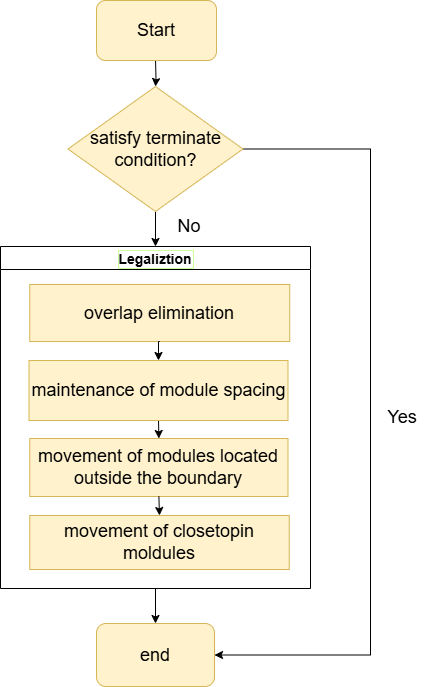

The diagram above was exported from draw.io. Its source (the exported page's mxGraphModel, read from the mxfile embedded in the PNG):
<mxGraphModel dx="2058" dy="1146" grid="0" gridSize="10" guides="1" tooltips="1" connect="1" arrows="1" fold="1" page="1" pageScale="1" pageWidth="827" pageHeight="1169" background="#ffffff" math="0" shadow="0">
  <root>
    <mxCell id="0" />
    <mxCell id="1" parent="0" />
    <mxCell id="XtKV1b8mycSrzpj5dY8--13" style="edgeStyle=orthogonalEdgeStyle;rounded=0;orthogonalLoop=1;jettySize=auto;html=1;exitX=0.5;exitY=1;exitDx=0;exitDy=0;" edge="1" parent="1" source="XtKV1b8mycSrzpj5dY8--6" target="XtKV1b8mycSrzpj5dY8--20">
      <mxGeometry relative="1" as="geometry">
        <mxPoint x="390" y="680" as="targetPoint" />
      </mxGeometry>
    </mxCell>
    <mxCell id="XtKV1b8mycSrzpj5dY8--6" value="Legaliztion" style="swimlane;startSize=23;fontSize=14;labelBackgroundColor=default;labelBorderColor=#CCFF99;" vertex="1" parent="1">
      <mxGeometry x="235" y="309" width="310" height="342" as="geometry" />
    </mxCell>
    <mxCell id="IJBsEK-qsMi7pcx6uqHf-14" value="&lt;font style=&quot;font-size: 18px;&quot;&gt;movement of closetopin moldules&lt;/font&gt;" style="rounded=0;whiteSpace=wrap;html=1;labelBackgroundColor=none;fillColor=#fff2cc;strokeColor=#d6b656;" parent="XtKV1b8mycSrzpj5dY8--6" vertex="1">
      <mxGeometry x="29.25" y="269" width="259.5" height="54" as="geometry" />
    </mxCell>
    <mxCell id="IJBsEK-qsMi7pcx6uqHf-12" value="&lt;font style=&quot;font-size: 18px;&quot;&gt;movement of modules located outside the boundary&lt;/font&gt;" style="rounded=0;whiteSpace=wrap;html=1;labelBackgroundColor=none;fillColor=#fff2cc;strokeColor=#d6b656;" parent="XtKV1b8mycSrzpj5dY8--6" vertex="1">
      <mxGeometry x="29.25" y="192" width="258.25" height="58" as="geometry" />
    </mxCell>
    <mxCell id="XtKV1b8mycSrzpj5dY8--4" style="edgeStyle=orthogonalEdgeStyle;rounded=0;orthogonalLoop=1;jettySize=auto;html=1;exitX=0.5;exitY=1;exitDx=0;exitDy=0;entryX=0.5;entryY=0;entryDx=0;entryDy=0;" edge="1" parent="XtKV1b8mycSrzpj5dY8--6" source="IJBsEK-qsMi7pcx6uqHf-12" target="IJBsEK-qsMi7pcx6uqHf-14">
      <mxGeometry relative="1" as="geometry" />
    </mxCell>
    <mxCell id="XtKV1b8mycSrzpj5dY8--15" style="edgeStyle=orthogonalEdgeStyle;rounded=0;orthogonalLoop=1;jettySize=auto;html=1;exitX=0.5;exitY=1;exitDx=0;exitDy=0;entryX=0.5;entryY=0;entryDx=0;entryDy=0;" edge="1" parent="XtKV1b8mycSrzpj5dY8--6" source="IJBsEK-qsMi7pcx6uqHf-10" target="IJBsEK-qsMi7pcx6uqHf-12">
      <mxGeometry relative="1" as="geometry" />
    </mxCell>
    <mxCell id="IJBsEK-qsMi7pcx6uqHf-10" value="&lt;font style=&quot;font-size: 18px;&quot;&gt;maintenance of module spacing&lt;/font&gt;" style="rounded=0;whiteSpace=wrap;html=1;labelBackgroundColor=none;fillColor=#fff2cc;strokeColor=#d6b656;" parent="XtKV1b8mycSrzpj5dY8--6" vertex="1">
      <mxGeometry x="28.5" y="114" width="259" height="60" as="geometry" />
    </mxCell>
    <mxCell id="IJBsEK-qsMi7pcx6uqHf-8" value="&lt;font style=&quot;font-size: 18px;&quot;&gt;overlap elimination&lt;/font&gt;" style="rounded=0;whiteSpace=wrap;html=1;labelBackgroundColor=none;fillColor=#fff2cc;strokeColor=#d6b656;" parent="XtKV1b8mycSrzpj5dY8--6" vertex="1">
      <mxGeometry x="29.25" y="38" width="260" height="57" as="geometry" />
    </mxCell>
    <mxCell id="XtKV1b8mycSrzpj5dY8--2" style="edgeStyle=orthogonalEdgeStyle;rounded=0;orthogonalLoop=1;jettySize=auto;html=1;exitX=0.5;exitY=1;exitDx=0;exitDy=0;entryX=0.5;entryY=0;entryDx=0;entryDy=0;" edge="1" parent="XtKV1b8mycSrzpj5dY8--6" source="IJBsEK-qsMi7pcx6uqHf-8" target="IJBsEK-qsMi7pcx6uqHf-10">
      <mxGeometry relative="1" as="geometry" />
    </mxCell>
    <mxCell id="XtKV1b8mycSrzpj5dY8--12" style="edgeStyle=orthogonalEdgeStyle;rounded=0;orthogonalLoop=1;jettySize=auto;html=1;exitX=0.5;exitY=1;exitDx=0;exitDy=0;" edge="1" parent="1" source="XtKV1b8mycSrzpj5dY8--8" target="XtKV1b8mycSrzpj5dY8--6">
      <mxGeometry relative="1" as="geometry" />
    </mxCell>
    <mxCell id="XtKV1b8mycSrzpj5dY8--22" style="edgeStyle=orthogonalEdgeStyle;rounded=0;orthogonalLoop=1;jettySize=auto;html=1;exitX=1;exitY=0.5;exitDx=0;exitDy=0;entryX=1;entryY=0.5;entryDx=0;entryDy=0;" edge="1" parent="1" source="XtKV1b8mycSrzpj5dY8--8" target="XtKV1b8mycSrzpj5dY8--20">
      <mxGeometry relative="1" as="geometry">
        <Array as="points">
          <mxPoint x="605" y="212" />
          <mxPoint x="605" y="718" />
        </Array>
      </mxGeometry>
    </mxCell>
    <mxCell id="XtKV1b8mycSrzpj5dY8--8" value="&lt;font style=&quot;font-size: 18px;&quot;&gt;satisfy terminate condition?&lt;/font&gt;" style="rhombus;whiteSpace=wrap;html=1;fillColor=#fff2cc;strokeColor=#d6b656;" vertex="1" parent="1">
      <mxGeometry x="302.5" y="149" width="175" height="125" as="geometry" />
    </mxCell>
    <mxCell id="XtKV1b8mycSrzpj5dY8--11" value="" style="edgeStyle=orthogonalEdgeStyle;rounded=0;orthogonalLoop=1;jettySize=auto;html=1;" edge="1" parent="1" target="XtKV1b8mycSrzpj5dY8--8">
      <mxGeometry relative="1" as="geometry">
        <mxPoint x="390" y="121" as="sourcePoint" />
      </mxGeometry>
    </mxCell>
    <mxCell id="XtKV1b8mycSrzpj5dY8--16" value="&lt;font style=&quot;font-size: 18px;&quot;&gt;No&lt;/font&gt;" style="text;html=1;align=center;verticalAlign=middle;whiteSpace=wrap;rounded=0;" vertex="1" parent="1">
      <mxGeometry x="394" y="274" width="60" height="30" as="geometry" />
    </mxCell>
    <mxCell id="XtKV1b8mycSrzpj5dY8--18" value="&lt;font style=&quot;font-size: 18px;&quot;&gt;Yes&lt;/font&gt;" style="text;html=1;align=center;verticalAlign=middle;whiteSpace=wrap;rounded=0;" vertex="1" parent="1">
      <mxGeometry x="607" y="465" width="60" height="30" as="geometry" />
    </mxCell>
    <mxCell id="XtKV1b8mycSrzpj5dY8--19" value="&lt;font style=&quot;font-size: 18px;&quot;&gt;Start&lt;/font&gt;" style="rounded=1;whiteSpace=wrap;html=1;fillColor=#fff2cc;strokeColor=#d6b656;" vertex="1" parent="1">
      <mxGeometry x="331" y="63" width="120" height="60" as="geometry" />
    </mxCell>
    <mxCell id="XtKV1b8mycSrzpj5dY8--20" value="&lt;font style=&quot;font-size: 18px;&quot;&gt;end&lt;/font&gt;" style="rounded=1;whiteSpace=wrap;html=1;fillColor=#fff2cc;strokeColor=#d6b656;" vertex="1" parent="1">
      <mxGeometry x="331" y="686" width="118" height="63" as="geometry" />
    </mxCell>
  </root>
</mxGraphModel>